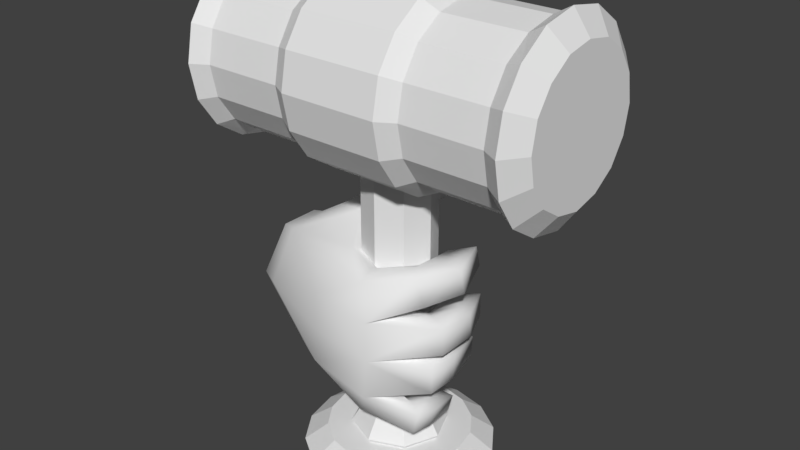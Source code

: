 # Source: Gavel_Model.blend  (saved by Blender 2.79.0; exported with 4.5.12 LTS)
import bpy
from mathutils import Matrix  # noqa: F401  (used for matrix-valued properties, if any)

bpy.ops.wm.read_factory_settings(use_empty=True)
scene = bpy.context.scene
scene.name = 'Scene'

# ---- collections
col_collection_1 = bpy.data.collections.new('Collection 1'); scene.collection.children.link(col_collection_1)

# ---- materials (node trees are filled in below, after node groups)
mat_al_handrf_m = bpy.data.materials.new('al_handRF_m')
mat_al_handrf_m.alpha_threshold = 0.0
mat_al_handrf_m.use_transparent_shadow = False
mat_al_handrf_m.specular_color = (0.5, 0.5, 0.5)
mat_al_handrf_m.roughness = 0.5

# ---- material node trees

# ---- world
world_world = bpy.data.worlds.new('World'); scene.world = world_world
world_world.color = (0.05088, 0.05088, 0.05088)
world_world.use_sun_shadow = False
world_world.sun_shadow_jitter_overblur = 0.0
world_world.cycles.sampling_method = 'MANUAL'

# ---- meshes
me_polygon12 = bpy.data.meshes.new('polygon12')
me_polygon12.from_pydata([(0.02247, -0.6026, -28.17), (0.01163, -0.5651, -27.72), (-0.3739, -0.1309, -28.16), (0.0987, -0.3646, -27.38), (-0.2421, -0.2716, -27.26), (0.08327, -0.5688, -27.22), (-0.3673, -0.3889, -27.19), (0.117, -0.7858, -27.27), (-1.499, -0.1752, -27.41), (-0.5569, -0.8038, -27.68), (-1.615, -0.4382, -28.07), (-0.5718, -0.8125, -28.12), (-0.5818, -0.8211, -28.55), (0.2683, -0.9045, -28.17), (0.213, -0.8845, -28.67), (0.6266, -0.4754, -27.2), (0.9031, -0.08279, -27.16), (0.6935, -0.4461, -27.54), (0.9381, -0.05234, -27.45), (0.5559, -0.322, -27.58), (0.7622, -0.06123, -27.5), (0.465, -0.1569, -27.54), (0.5303, 0.228, -27.4), (0.3824, -0.1365, -27.26), (0.5099, 0.2097, -27.18), (0.5076, -0.3449, -27.15), (0.7463, -0.0915, -27.13), (0.7733, -0.6161, -28.81), (0.7961, -0.3348, -28.87), (0.7055, -0.6184, -29.08), (0.7364, -0.354, -29.1), (0.5406, -0.5724, -29.12), (0.5598, -0.3574, -29.14), (0.3812, -0.491, -29.04), (0.4425, -0.02279, -29.1), (0.4344, -0.4927, -28.78), (0.486, -0.001056, -28.87), (0.6595, -0.3285, -28.78), (0.7319, 0.06802, -28.93), (0.9061, -0.3709, -27.76), (0.9233, 0.08696, -27.78), (0.9075, -0.366, -28.09), (0.9352, 0.09187, -28.06), (0.7494, -0.3758, -28.16), (0.8059, 0.05006, -28.12), (0.5903, -0.1924, -28.09), (0.4746, 0.3615, -28.04), (0.572, -0.1892, -27.76), (0.4574, 0.3662, -27.81), (0.786, 0.04741, -27.72), (0.7424, 0.5284, -27.78), (0.05122, -0.7551, -28.98), (-0.1473, -0.5525, -28.99), (-1.362, 0.06594, -28.91), (-1.194, 0.4205, -28.75), (-1.456, 0.5183, -28.7), (-1.408, 0.6099, -28.07), (-1.716, 0.5911, -28.08), (-1.47, 0.5006, -27.5), (-1.872, 0.3079, -27.57), (-1.582, 0.2748, -27.37), (-1.744, -0.06189, -27.48), (-1.345, 0.1741, -27.27), (-0.7331, 0.4097, -26.84), (-1.005, 0.4899, -27.25), (-0.8324, 0.684, -27.14), (-0.926, 0.5389, -27.59), (-0.6767, 0.6925, -27.28), (-0.7383, 0.4041, -27.7), (-0.475, 0.5752, -27.25), (-0.4897, 0.1601, -27.55), (-0.3408, 0.4017, -27.11), (-0.3372, 0.05105, -27.19), (-0.5054, 0.3509, -26.9), (-0.6099, 0.05144, -26.97), (-0.9282, 0.2308, -27.01), (-1.237, 0.4226, -27.4), (0.1151, -0.7524, -27.71), (0.2525, -0.8764, -27.7), (0.8589, -0.4931, -28.23), (0.8728, -0.0884, -28.24), (0.8514, -0.4864, -28.55), (0.8618, -0.1139, -28.55), (0.689, -0.3476, -28.61), (0.6666, -0.1458, -28.6), (0.495, -0.2488, -28.53), (0.4981, 0.272, -28.53), (0.5044, 0.282, -28.28), (0.007075, -0.3395, -28.86), (-0.05423, -0.4821, -28.6), (-1.165, 0.5044, -28.07), (-1.755, -0.09767, -28.7), (-1.611, 0.2012, -28.82), (-1.866, 0.3301, -28.6), (-2.006, 0.3728, -28.08), (-2.023, -0.01839, -28.08), (0.6766, -0.3463, -28.19), (0.0308, -0.7994, -28.64), (-1.503, -0.2234, -28.77), (-1.869, -0.3071, -28.07), (-0.1828, 0.6292, -26.9), (-0.07308, 0.9194, -26.97), (-0.2702, 0.7976, -27.09), (-0.44, 0.9392, -27.02), (-0.4991, 0.9634, -26.92), (-0.4444, 0.7491, -26.65), (-0.3426, 0.6934, -26.69), (-0.02066, 0.7782, -26.82), (0.6748, 0.06199, -29.15), (0.732, 0.4025, -28.54), (0.744, 0.4044, -28.29), (0.7562, 0.5175, -28.05), (0.7931, 0.4173, -27.35), (0.767, 0.3829, -27.11), (0.5026, -0.2568, -28.25), (0.6733, -0.1274, -28.2), (0.7141, -0.2982, -27.7), (0.09982, -0.7811, -28.17), (0.6352, -0.554, -28.73), (-0.1597, 0.9168, -26.58), (-0.1894, 1.116, -26.79), (0.5679, 0.07801, -29.03), (0.5878, 0.4019, -28.42), (0.527, 0.5074, -27.93), (0.5934, 0.3964, -27.25), (-0.01656, 0.96, -26.78), (1.993, -0.7904, -26.03), (-1.991, -0.7904, -26.03), (-1.991, 0.7923, -26.03), (1.993, -1.118, -25.24), (-1.991, 0.0009184, -24.12), (-1.991, 1.12, -25.24), (0.3036, -0.3018, -26.24), (0.3036, 0.3036, -26.24), (-0.3018, -0.3018, -26.24), (-0.3018, 0.3036, -26.24), (-0.3018, -0.3018, -29.29), (0.3036, -0.3018, -29.29), (0.3036, 0.3036, -29.29), (-0.3018, 0.3036, -29.29), (0.0009238, -0.4271, -26.24), (0.429, 0.0009184, -26.24), (-0.4271, 0.0009184, -26.24), (0.0009239, 0.429, -26.24), (-0.4271, 0.0009184, -29.29), (0.0009238, -0.4271, -29.29), (0.429, 0.0009184, -29.29), (0.0009239, 0.429, -29.29), (1.993, -1.033, -25.67), (1.993, 0.4292, -26.27), (1.993, -0.4274, -24.2), (-1.991, -0.4274, -24.2), (-1.991, -1.033, -25.67), (-1.991, 0.4292, -26.27), (-1.991, 1.035, -24.81), (1.993, -1.033, -24.81), (1.993, 1.035, -25.67), (-1.991, 0.4292, -24.2), (-1.991, -1.033, -24.81), (-1.991, -0.4274, -26.27), (-1.991, 1.035, -25.67), (2.186, -0.6002, -25.84), (2.186, 0.602, -25.84), (2.186, -0.6002, -24.64), (2.186, 0.602, -24.64), (2.186, -0.8492, -25.24), (2.186, 0.0009184, -26.09), (2.186, 0.0009184, -24.39), (2.186, 0.851, -25.24), (2.186, -0.7845, -25.56), (2.186, 0.3262, -26.02), (2.186, -0.3244, -24.45), (2.186, 0.7863, -24.91), (2.186, -0.7845, -24.91), (2.186, -0.3244, -26.02), (2.186, 0.3262, -24.45), (2.186, 0.7863, -25.56), (-1.991, 0.7923, -24.45), (-1.991, -0.7904, -24.45), (-1.991, 0.0009184, -26.36), (-1.991, -1.118, -25.24), (-2.184, 0.602, -25.84), (-2.184, -0.6002, -25.84), (-2.184, 0.602, -24.64), (-2.184, -0.6002, -24.64), (-2.184, 0.851, -25.24), (-2.184, 0.0009184, -26.09), (-2.184, 0.0009184, -24.39), (-2.184, -0.8492, -25.24), (-2.184, 0.7863, -25.56), (-2.184, -0.3244, -26.02), (-2.184, 0.3262, -24.45), (-2.184, -0.7845, -24.91), (-2.184, 0.7863, -24.91), (-2.184, 0.3262, -26.02), (-2.184, -0.3244, -24.45), (-2.184, -0.7845, -25.56), (0.5983, -0.7904, -24.45), (-0.5967, -0.7904, -26.03), (-0.5967, 0.7923, -26.03), (0.5983, 0.0009184, -24.12), (-0.5967, 0.0009184, -24.12), (-0.5967, 1.12, -25.24), (0.5983, 0.4292, -26.27), (0.5983, -0.4274, -24.2), (0.5983, 1.035, -24.81), (-0.5967, -0.4274, -24.2), (-0.5967, -1.033, -25.67), (-0.5967, 0.4292, -26.27), (-0.5967, 1.035, -24.81), (-0.5967, 0.4292, -24.2), (-0.5967, -1.033, -24.81), (-0.5967, -0.4274, -26.27), (-0.5967, 1.035, -25.67), (-0.5967, 0.7923, -24.45), (-0.5967, -0.7904, -24.45), (-0.5967, 0.0009184, -26.36), (-0.5967, -1.118, -25.24), (-0.8047, -0.7051, -25.94), (-0.8047, 0.7069, -25.94), (-0.8047, -0.7051, -24.53), (-0.8047, 0.7069, -24.53), (-1.788, -0.7051, -25.94), (-1.788, 0.7069, -25.94), (-0.8047, -0.9975, -25.24), (-0.8047, 0.0009184, -26.24), (-0.8047, 0.0009184, -24.24), (-0.8047, 0.9994, -25.24), (-1.788, 0.0009184, -24.24), (-1.788, 0.9994, -25.24), (-0.8047, -0.9215, -25.62), (-0.8047, 0.383, -26.16), (-0.8047, -0.3812, -24.32), (-0.8047, 0.9234, -24.86), (-1.788, -0.3812, -24.32), (-1.788, -0.9215, -25.62), (-1.788, 0.383, -26.16), (-1.788, 0.9234, -24.86), (-0.8047, -0.9215, -24.86), (-0.8047, -0.3812, -26.16), (-0.8047, 0.383, -24.32), (-0.8047, 0.9234, -25.62), (-1.788, 0.383, -24.32), (-1.788, -0.9215, -24.86), (-1.788, -0.3812, -26.16), (-1.788, 0.9234, -25.62), (-1.788, 0.7069, -24.53), (-1.788, -0.7051, -24.53), (-1.788, 0.0009184, -26.24), (-1.788, -0.9975, -25.24), (0.5983, -0.7904, -26.03), (0.5983, 0.7923, -26.03), (0.5983, 1.12, -25.24), (0.5983, -1.033, -25.67), (0.5983, 0.4292, -24.2), (0.5983, -1.033, -24.81), (0.5983, -0.4274, -26.27), (0.5983, 1.035, -25.67), (0.5983, 0.7923, -24.45), (0.5983, 0.0009184, -26.36), (0.5983, -1.118, -25.24), (1.993, 0.7923, -26.03), (1.993, 0.0009184, -24.12), (1.993, 1.12, -25.24), (1.993, 1.035, -24.81), (1.993, 0.4292, -24.2), (1.993, -0.4274, -26.27), (1.993, 0.7923, -24.45), (1.993, -0.7904, -24.45), (1.993, 0.0009184, -26.36), (1.785, -0.7051, -25.94), (1.785, 0.7069, -25.94), (1.785, -0.7051, -24.53), (1.785, 0.7069, -24.53), (0.8014, -0.7051, -25.94), (0.8014, 0.7069, -25.94), (1.785, -0.9975, -25.24), (1.785, 0.0009184, -26.24), (1.785, 0.0009184, -24.24), (1.785, 0.9994, -25.24), (0.8014, 0.0009184, -24.24), (0.8014, 0.9994, -25.24), (1.785, -0.9215, -25.62), (1.785, 0.383, -26.16), (1.785, -0.3812, -24.32), (1.785, 0.9234, -24.86), (0.8014, -0.3812, -24.32), (0.8014, -0.9215, -25.62), (0.8014, 0.383, -26.16), (0.8014, 0.9234, -24.86), (1.785, -0.9215, -24.86), (1.785, -0.3812, -26.16), (1.785, 0.383, -24.32), (1.785, 0.9234, -25.62), (0.8014, 0.383, -24.32), (0.8014, -0.9215, -24.86), (0.8014, -0.3812, -26.16), (0.8014, 0.9234, -25.62), (0.8014, 0.7069, -24.53), (0.8014, -0.7051, -24.53), (0.8014, 0.0009184, -26.24), (0.8014, -0.9975, -25.24), (0.5785, 0.0009184, -29.54), (0.0009238, -0.5767, -29.54), (0.0009239, 0.5785, -29.54), (0.3036, -0.3018, -29.79), (-0.3018, -0.3018, -29.79), (-0.3018, 0.3036, -29.79), (0.3036, 0.3036, -29.79), (0.429, 0.0009184, -29.79), (0.0009238, -0.4271, -29.79), (-0.4271, 0.0009184, -29.79), (0.0009239, 0.429, -29.79), (-0.4075, 0.4094, -29.54), (-0.5767, 0.0009184, -29.54), (0.4094, 0.4094, -29.54), (0.4094, -0.4075, -29.54), (-0.4075, -0.4075, -29.54)], [], [(2, 1, 0), (3, 1, 2), (4, 3, 2), (5, 3, 4), (6, 5, 4), (7, 5, 6), (8, 7, 6), (9, 7, 8), (10, 9, 8), (11, 9, 10), (12, 11, 10), (13, 11, 12), (14, 13, 12), (17, 16, 15), (18, 16, 17), (19, 18, 17), (20, 18, 19), (21, 20, 19), (22, 20, 21), (23, 22, 21), (24, 22, 23), (25, 24, 23), (26, 24, 25), (15, 26, 25), (16, 26, 15), (29, 28, 27), (30, 28, 29), (31, 30, 29), (32, 30, 31), (33, 32, 31), (34, 32, 33), (35, 34, 33), (36, 34, 35), (37, 36, 35), (38, 36, 37), (28, 38, 37), (41, 40, 39), (42, 40, 41), (43, 42, 41), (44, 42, 43), (45, 44, 43), (46, 44, 45), (47, 46, 45), (48, 46, 47), (49, 48, 47), (50, 48, 49), (40, 50, 49), (53, 52, 51), (54, 52, 53), (55, 54, 53), (56, 54, 55), (57, 56, 55), (58, 56, 57), (59, 58, 57), (60, 58, 59), (61, 60, 59), (62, 60, 61), (8, 62, 61), (65, 64, 63), (66, 64, 65), (67, 66, 65), (68, 66, 67), (69, 68, 67), (70, 68, 69), (71, 70, 69), (72, 70, 71), (73, 72, 71), (74, 72, 73), (63, 74, 73), (75, 74, 63), (64, 75, 63), (62, 75, 64), (76, 62, 64), (23, 5, 25), (3, 5, 23), (21, 3, 23), (1, 3, 21), (19, 1, 21), (77, 1, 19), (78, 77, 19), (81, 80, 79), (82, 80, 81), (83, 82, 81), (84, 82, 83), (85, 84, 83), (86, 84, 85), (87, 86, 85), (51, 29, 14), (31, 29, 51), (52, 31, 51), (33, 31, 52), (88, 33, 52), (35, 33, 88), (89, 35, 88), (66, 76, 64), (90, 76, 66), (68, 90, 66), (2, 90, 68), (70, 2, 68), (4, 2, 70), (72, 4, 70), (92, 53, 91), (55, 53, 92), (93, 55, 92), (57, 55, 93), (94, 57, 93), (59, 57, 94), (95, 59, 94), (13, 79, 96), (81, 79, 13), (14, 81, 13), (83, 81, 14), (97, 83, 14), (89, 83, 97), (98, 53, 51), (91, 53, 98), (99, 91, 98), (95, 91, 99), (61, 95, 99), (59, 95, 61), (12, 51, 14), (98, 51, 12), (10, 98, 12), (99, 98, 10), (8, 99, 10), (61, 99, 8), (102, 101, 100), (103, 101, 102), (67, 103, 102), (104, 103, 67), (65, 104, 67), (63, 104, 65), (73, 105, 63), (106, 105, 73), (100, 106, 73), (107, 106, 100), (101, 107, 100), (54, 88, 52), (90, 88, 54), (56, 90, 54), (76, 90, 56), (108, 32, 34), (30, 32, 108), (38, 30, 108), (28, 30, 38), (109, 84, 86), (82, 84, 109), (110, 82, 109), (80, 82, 110), (71, 100, 73), (102, 100, 71), (69, 102, 71), (67, 102, 69), (111, 44, 46), (42, 44, 111), (50, 42, 111), (40, 42, 50), (112, 20, 22), (18, 20, 112), (113, 18, 112), (16, 18, 113), (8, 75, 62), (74, 75, 8), (6, 74, 8), (4, 74, 6), (114, 87, 85), (115, 87, 114), (96, 115, 114), (79, 115, 96), (47, 1, 116), (0, 1, 47), (45, 0, 47), (43, 0, 45), (96, 117, 13), (0, 117, 96), (114, 0, 96), (85, 0, 114), (43, 117, 0), (13, 117, 43), (41, 13, 43), (39, 13, 41), (7, 25, 5), (15, 25, 7), (78, 15, 7), (14, 118, 97), (27, 118, 14), (29, 27, 14), (120, 104, 119), (103, 104, 120), (101, 103, 120), (76, 60, 62), (58, 60, 76), (56, 58, 76), (49, 39, 40), (116, 39, 49), (47, 116, 49), (121, 38, 108), (36, 38, 121), (34, 36, 121), (2, 88, 90), (89, 88, 2), (0, 89, 2), (93, 95, 94), (91, 95, 93), (92, 91, 93), (122, 110, 109), (87, 110, 122), (86, 87, 122), (123, 50, 111), (48, 50, 123), (46, 48, 123), (124, 113, 112), (24, 113, 124), (22, 24, 124), (125, 119, 107), (120, 119, 125), (101, 120, 125), (118, 37, 35), (27, 37, 118), (116, 77, 78), (1, 77, 116), (89, 85, 83), (0, 85, 89), (80, 115, 79), (110, 115, 80), (118, 89, 97), (35, 89, 118), (17, 78, 19), (15, 78, 17), (39, 78, 13), (116, 78, 39), (105, 104, 63), (119, 104, 105), (106, 119, 105), (107, 119, 106), (13, 9, 11), (78, 9, 13), (26, 113, 24), (16, 113, 26), (27, 28, 37), (72, 74, 4), (110, 87, 115), (78, 7, 9), (121, 108, 34), (122, 109, 86), (123, 111, 46), (124, 112, 22), (125, 107, 101), (266, 174, 126), (161, 126, 174), (126, 161, 169), (126, 169, 148), (157, 177, 183), (191, 157, 183), (187, 157, 191), (142, 139, 144), (139, 142, 135), (147, 135, 143), (136, 144, 314), (135, 147, 139), (139, 147, 304), (141, 132, 146), (146, 137, 302), (147, 143, 138), (133, 138, 143), (147, 138, 304), (144, 139, 314), (145, 136, 303), (146, 133, 141), (146, 138, 133), (132, 137, 146), (142, 144, 136), (136, 134, 142), (140, 134, 136), (140, 136, 145), (137, 132, 145), (140, 145, 132), (169, 129, 148), (129, 169, 165), (241, 219, 223), (223, 245, 241), (236, 223, 219), (229, 241, 245), (241, 229, 227), (233, 227, 229), (157, 187, 130), (154, 183, 177), (193, 183, 154), (185, 193, 154), (185, 154, 131), (131, 189, 185), (189, 131, 160), (128, 189, 160), (128, 181, 189), (181, 128, 194), (153, 194, 128), (165, 155, 129), (165, 173, 155), (173, 163, 155), (155, 163, 268), (150, 167, 262), (167, 150, 171), (171, 150, 163), (150, 268, 163), (229, 237, 233), (246, 233, 237), (233, 246, 221), (240, 221, 246), (246, 242, 240), (228, 240, 242), (226, 240, 228), (231, 236, 219), (248, 236, 231), (225, 248, 231), (239, 248, 225), (248, 239, 244), (222, 244, 239), (239, 218, 222), (230, 222, 218), (222, 230, 235), (249, 235, 230), (230, 224, 249), (238, 249, 224), (249, 238, 243), (234, 232, 228), (228, 232, 226), (247, 232, 234), (220, 232, 247), (238, 220, 247), (243, 238, 247), (172, 164, 168), (175, 167, 164), (166, 161, 174), (161, 165, 169), (165, 163, 173), (163, 167, 171), (176, 168, 162), (170, 162, 166), (161, 166, 162), (162, 168, 164), (167, 163, 164), (165, 161, 163), (161, 162, 163), (164, 163, 162), (269, 174, 266), (174, 269, 166), (166, 269, 170), (269, 149, 170), (149, 261, 170), (170, 261, 162), (162, 261, 176), (261, 156, 176), (156, 263, 176), (176, 263, 168), (168, 263, 172), (263, 264, 172), (172, 264, 164), (264, 267, 164), (267, 265, 164), (164, 265, 175), (175, 265, 167), (265, 262, 167), (192, 184, 188), (195, 187, 184), (186, 181, 194), (181, 185, 189), (185, 183, 193), (183, 187, 191), (196, 188, 182), (190, 182, 186), (181, 186, 182), (182, 188, 184), (187, 183, 184), (185, 181, 183), (181, 182, 183), (184, 183, 182), (179, 194, 153), (194, 179, 186), (186, 179, 190), (179, 159, 190), (159, 127, 190), (190, 127, 182), (182, 127, 196), (127, 152, 196), (152, 180, 196), (196, 180, 188), (188, 180, 192), (180, 158, 192), (192, 158, 184), (158, 178, 184), (178, 151, 184), (184, 151, 195), (195, 151, 187), (151, 130, 187), (211, 255, 215), (255, 197, 215), (197, 204, 215), (215, 204, 206), (201, 204, 200), (206, 204, 201), (217, 255, 211), (255, 217, 260), (253, 260, 217), (217, 207, 253), (198, 253, 207), (253, 198, 250), (256, 250, 198), (198, 212, 256), (216, 256, 212), (256, 216, 259), (259, 216, 203), (216, 208, 203), (203, 208, 251), (200, 254, 201), (201, 254, 210), (214, 210, 254), (254, 258, 214), (205, 214, 258), (214, 205, 209), (202, 209, 205), (205, 252, 202), (257, 202, 252), (202, 257, 213), (208, 199, 251), (199, 213, 257), (257, 251, 199), (226, 232, 201), (201, 232, 206), (226, 201, 240), (201, 210, 240), (214, 240, 210), (240, 214, 221), (233, 221, 214), (214, 209, 233), (202, 233, 209), (233, 202, 227), (241, 227, 202), (202, 213, 241), (199, 241, 213), (241, 199, 219), (231, 219, 199), (199, 208, 231), (216, 231, 208), (231, 216, 225), (225, 216, 239), (216, 212, 239), (212, 198, 239), (239, 198, 218), (218, 198, 230), (198, 207, 230), (207, 217, 230), (230, 217, 224), (224, 217, 238), (217, 211, 238), (211, 215, 238), (238, 215, 220), (220, 215, 232), (215, 206, 232), (234, 228, 130), (130, 151, 234), (228, 242, 130), (130, 242, 157), (177, 157, 242), (242, 246, 177), (237, 177, 246), (177, 237, 154), (131, 154, 237), (237, 229, 131), (245, 131, 229), (131, 245, 160), (128, 160, 245), (245, 223, 128), (236, 128, 223), (128, 236, 153), (179, 153, 236), (236, 248, 179), (248, 244, 179), (179, 244, 159), (159, 244, 127), (244, 222, 127), (222, 235, 127), (127, 235, 152), (152, 235, 180), (235, 249, 180), (249, 243, 180), (180, 243, 158), (158, 243, 178), (243, 247, 178), (247, 234, 178), (178, 234, 151), (293, 271, 275), (275, 297, 293), (288, 275, 271), (281, 293, 297), (293, 281, 279), (285, 279, 281), (281, 289, 285), (298, 285, 289), (285, 298, 273), (292, 273, 298), (298, 294, 292), (280, 292, 294), (278, 292, 280), (283, 288, 271), (300, 288, 283), (277, 300, 283), (291, 300, 277), (300, 291, 296), (274, 296, 291), (291, 270, 274), (282, 274, 270), (274, 282, 287), (301, 287, 282), (282, 276, 301), (290, 301, 276), (301, 290, 295), (286, 284, 280), (280, 284, 278), (299, 284, 286), (272, 284, 299), (290, 272, 299), (295, 290, 299), (278, 284, 262), (262, 284, 150), (278, 262, 292), (262, 265, 292), (267, 292, 265), (292, 267, 273), (285, 273, 267), (267, 264, 285), (263, 285, 264), (285, 263, 279), (293, 279, 263), (263, 156, 293), (261, 293, 156), (293, 261, 271), (283, 271, 261), (261, 149, 283), (269, 283, 149), (283, 269, 277), (277, 269, 291), (269, 266, 291), (266, 126, 291), (291, 126, 270), (270, 126, 282), (126, 148, 282), (148, 129, 282), (282, 129, 276), (276, 129, 290), (129, 155, 290), (155, 268, 290), (290, 268, 272), (272, 268, 284), (268, 150, 284), (286, 280, 200), (200, 204, 286), (280, 294, 200), (200, 294, 254), (258, 254, 294), (294, 298, 258), (289, 258, 298), (258, 289, 205), (252, 205, 289), (289, 281, 252), (297, 252, 281), (252, 297, 257), (251, 257, 297), (297, 275, 251), (288, 251, 275), (251, 288, 203), (259, 203, 288), (288, 300, 259), (300, 296, 259), (259, 296, 256), (256, 296, 250), (296, 274, 250), (274, 287, 250), (250, 287, 253), (253, 287, 260), (287, 301, 260), (301, 295, 260), (260, 295, 255), (255, 295, 197), (295, 299, 197), (299, 286, 197), (197, 286, 204), (306, 308, 305), (306, 307, 308), (306, 311, 307), (310, 306, 305), (309, 305, 308), (308, 307, 312), (138, 146, 302), (137, 145, 303), (304, 313, 139), (305, 309, 302), (304, 138, 315), (302, 315, 138), (302, 137, 316), (314, 139, 313), (303, 316, 137), (303, 136, 317), (314, 317, 136), (308, 312, 304), (311, 306, 314), (312, 307, 304), (309, 308, 302), (310, 305, 303), (307, 311, 314), (306, 310, 303), (304, 315, 308), (304, 307, 313), (314, 313, 307), (314, 306, 317), (302, 308, 315), (303, 317, 306), (303, 305, 316), (302, 316, 305)])
me_polygon12.polygons.foreach_set('use_smooth', [1, 1, 1, 1, 1, 1, 1, 1, 1, 1, 1, 1, 1, 1, 1, 1, 1, 1, 1, 1, 1, 1, 1, 1, 1, 1, 1, 1, 1, 1, 1, 1, 1, 1, 1, 1, 1, 1, 1, 1, 1, 1, 1, 1, 1, 1, 1, 1, 1, 1, 1, 1, 1, 1, 1, 1, 1, 1, 1, 1, 1, 1, 1, 1, 1, 1, 1, 1, 1, 1, 1, 1, 1, 1, 1, 1, 1, 1, 1, 1, 1, 1, 1, 1, 1, 1, 1, 1, 1, 1, 1, 1, 1, 1, 1, 1, 1, 1, 1, 1, 1, 1, 1, 1, 1, 1, 1, 1, 1, 1, 1, 1, 1, 1, 1, 1, 1, 1, 1, 1, 1, 1, 1, 1, 1, 1, 1, 1, 1, 1, 1, 1, 1, 1, 1, 1, 1, 1, 1, 1, 1, 1, 1, 1, 1, 1, 1, 1, 1, 1, 1, 1, 1, 1, 1, 1, 1, 1, 1, 1, 1, 1, 1, 1, 1, 1, 1, 1, 1, 1, 1, 1, 1, 1, 1, 1, 1, 1, 1, 1, 1, 1, 1, 1, 1, 1, 1, 1, 1, 1, 1, 1, 1, 1, 1, 1, 1, 1, 1, 1, 1, 1, 1, 1, 1, 1, 1, 1, 1, 1, 1, 1, 1, 1, 1, 1, 1, 1, 1, 1, 1, 1, 1, 1, 1, 1, 1, 1, 1, 1, 1, 1, 1, 1, 1, 1, 1, 1, 1, 1, 1, 1, 1, 1, 1, 1, 1, 1, 0, 0, 0, 0, 0, 0, 0, 0, 0, 0, 0, 0, 0, 0, 0, 0, 0, 0, 0, 0, 0, 0, 0, 0, 0, 0, 0, 0, 0, 0, 0, 0, 0, 0, 0, 0, 0, 0, 0, 0, 0, 0, 0, 0, 0, 0, 0, 0, 0, 0, 0, 0, 0, 0, 0, 0, 0, 0, 0, 0, 0, 0, 0, 0, 0, 0, 0, 0, 0, 0, 0, 0, 0, 0, 0, 0, 0, 0, 0, 0, 0, 0, 0, 0, 0, 0, 0, 0, 0, 0, 0, 0, 0, 0, 0, 0, 0, 0, 0, 0, 0, 0, 0, 0, 0, 0, 0, 0, 0, 0, 0, 0, 0, 0, 0, 0, 0, 0, 0, 0, 0, 0, 0, 0, 0, 0, 0, 0, 0, 0, 0, 0, 0, 0, 0, 0, 0, 0, 0, 0, 0, 0, 0, 0, 0, 0, 0, 0, 0, 0, 0, 0, 0, 0, 0, 0, 0, 0, 0, 0, 0, 0, 0, 0, 0, 0, 0, 0, 0, 0, 0, 0, 0, 0, 0, 0, 0, 0, 0, 0, 0, 0, 0, 0, 0, 0, 0, 0, 0, 0, 0, 0, 0, 0, 0, 0, 0, 0, 0, 0, 0, 0, 0, 0, 0, 0, 0, 0, 0, 0, 0, 0, 0, 0, 0, 0, 0, 0, 0, 0, 0, 0, 0, 0, 0, 0, 0, 0, 0, 0, 0, 0, 0, 0, 0, 0, 0, 0, 0, 0, 0, 0, 0, 0, 0, 0, 0, 0, 0, 0, 0, 0, 0, 0, 0, 0, 0, 0, 0, 0, 0, 0, 0, 0, 0, 0, 0, 0, 0, 0, 0, 0, 0, 0, 0, 0, 0, 0, 0, 0, 0, 0, 0, 0, 0, 0, 0, 0, 0, 0, 0, 0, 0, 0, 0, 0, 0, 0, 0, 0, 0, 0, 0, 0, 0, 0, 0, 0, 0, 0, 0, 0, 0, 0, 0, 0, 0, 0, 0, 0, 0, 0, 0, 0, 0, 0, 0, 0, 0, 0, 0, 0, 0, 0, 0, 0, 0, 0, 0, 0, 0, 0, 0, 0, 0, 0, 0, 0, 0, 0, 0, 0, 0, 0, 0, 0, 0, 0, 0, 0, 0, 0, 0, 0, 0, 0, 0, 0, 0, 0])
_uv = me_polygon12.uv_layers.new(name='UVMap')
_uv.uv.foreach_set('vector', [0.5, 0.6875, 0.625, 0.7422, 0.5, 0.7422, 0.75, 0.7422, 0.625, 0.7422, 0.5, 0.6875, 0.75, 0.6875, 0.75, 0.7422, 0.5, 0.6875, 0.9844, 0.7422, 0.75, 0.7422, 0.75, 0.6875, 0.9844, 0.6875, 0.9844, 0.7422, 0.75, 0.6875, 0.75, 0.7422, 0.9844, 0.7422, 0.9844, 0.6875, 0.75, 0.5625, 0.75, 0.7422, 0.9844, 0.6875, 0.625, 0.6875, 0.75, 0.7422, 0.75, 0.5625, 0.5, 0.5625, 0.625, 0.6875, 0.75, 0.5625, 0.5, 0.6875, 0.625, 0.6875, 0.5, 0.5625, 0.3594, 0.6875, 0.5, 0.6875, 0.5, 0.5625, 0.5, 0.7422, 0.5, 0.6875, 0.3594, 0.6875, 0.3594, 0.7422, 0.5, 0.7422, 0.3594, 0.6875, 0.75, 0.2609, 1.0, 0.3438, 1.0, 0.2609, 0.75, 0.3438, 1.0, 0.3438, 0.75, 0.2609, 0.625, 0.2609, 0.75, 0.3438, 0.75, 0.2609, 0.625, 0.3438, 0.75, 0.3438, 0.625, 0.2609, 0.5, 0.2609, 0.625, 0.3438, 0.625, 0.2609, 0.5, 0.4219, 0.625, 0.3438, 0.5, 0.2609, 0.25, 0.2609, 0.5, 0.4219, 0.5, 0.2609, 0.25, 0.4219, 0.5, 0.4219, 0.25, 0.2609, 0.125, 0.2609, 0.25, 0.4219, 0.25, 0.2609, 0.125, 0.3438, 0.25, 0.4219, 0.125, 0.2609, 0.0, 0.2609, 0.125, 0.3438, 0.125, 0.2609, 0.0, 0.3438, 0.125, 0.3438, 0.0, 0.2609, 0.75, 0.2609, 1.0, 0.3438, 1.0, 0.2609, 0.75, 0.3438, 1.0, 0.3438, 0.75, 0.2609, 0.625, 0.2609, 0.75, 0.3438, 0.75, 0.2609, 0.625, 0.3438, 0.75, 0.3438, 0.625, 0.2609, 0.5, 0.2609, 0.625, 0.3438, 0.625, 0.2609, 0.5, 0.4219, 0.625, 0.3438, 0.5, 0.2609, 0.25, 0.2609, 0.5, 0.4219, 0.5, 0.2609, 0.25, 0.4219, 0.5, 0.4219, 0.25, 0.2609, 0.125, 0.3438, 0.25, 0.4219, 0.25, 0.2609, 0.0, 0.4219, 0.25, 0.4219, 0.125, 0.3438, 0.0, 0.3438, 0.0, 0.4219, 0.125, 0.3438, 0.75, 0.2609, 1.0, 0.3438, 1.0, 0.2609, 0.75, 0.3438, 1.0, 0.3438, 0.75, 0.2609, 0.625, 0.2609, 0.75, 0.3438, 0.75, 0.2609, 0.625, 0.3438, 0.75, 0.3438, 0.625, 0.2609, 0.5, 0.2609, 0.625, 0.3438, 0.625, 0.2609, 0.5, 0.4219, 0.625, 0.3438, 0.5, 0.2609, 0.25, 0.2609, 0.5, 0.4219, 0.5, 0.2609, 0.25, 0.4219, 0.5, 0.4219, 0.25, 0.2609, 0.125, 0.3438, 0.25, 0.4219, 0.25, 0.2609, 0.0, 0.4219, 0.25, 0.4219, 0.125, 0.3438, 0.0, 0.3438, 0.0, 0.4219, 0.125, 0.3438, 0.01562, 0.5625, 0.01562, 0.7422, 0.2344, 0.7422, 0.2344, 0.5625, 0.01562, 0.7422, 0.01562, 0.5625, 0.2344, 0.5312, 0.2344, 0.5625, 0.01562, 0.5625, 0.5, 0.5312, 0.2344, 0.5625, 0.2344, 0.5312, 0.5, 0.5156, 0.5, 0.5312, 0.2344, 0.5312, 0.75, 0.5312, 0.5, 0.5312, 0.5, 0.5156, 0.75, 0.5156, 0.75, 0.5312, 0.5, 0.5156, 0.9844, 0.5312, 0.75, 0.5312, 0.75, 0.5156, 0.75, 0.5312, 0.9844, 0.5312, 0.75, 0.5156, 0.9844, 0.5625, 0.9844, 0.5312, 0.75, 0.5312, 0.75, 0.5625, 0.9844, 0.5625, 0.75, 0.5312, 0.5356, 0.1562, 0.5757, 0.1094, 0.5, 0.1562, 0.7034, 0.1094, 0.5757, 0.1094, 0.5356, 0.1562, 0.6158, 0.1562, 0.7034, 0.1094, 0.5356, 0.1562, 0.8436, 0.1124, 0.7034, 0.1094, 0.6158, 0.1562, 0.7034, 0.1875, 0.8436, 0.1124, 0.6158, 0.1562, 0.8572, 0.1608, 0.8436, 0.1124, 0.7034, 0.1875, 0.7034, 0.2383, 0.8572, 0.1608, 0.7034, 0.1875, 0.8494, 0.2383, 0.8572, 0.1608, 0.7034, 0.2383, 0.4, 0.1875, 0.2, 0.2383, 0.4, 0.2383, 0.3, 0.1495, 0.2, 0.2383, 0.4, 0.1875, 0.5, 0.1562, 0.3, 0.1495, 0.4, 0.1875, 0.45, 0.1094, 0.3, 0.1495, 0.5, 0.1562, 0.5757, 0.1094, 0.45, 0.1094, 0.5, 0.1562, 0.2, 0.01495, 0.45, 0.1094, 0.5757, 0.1094, 0.7263, 0.01495, 0.2, 0.01495, 0.5757, 0.1094, 0.875, 0.9922, 0.9757, 0.8828, 0.9757, 0.9922, 0.875, 0.8828, 0.9757, 0.8828, 0.875, 0.9922, 0.625, 0.9922, 0.875, 0.8828, 0.875, 0.9922, 0.625, 0.8828, 0.875, 0.8828, 0.625, 0.9922, 0.5156, 0.9922, 0.625, 0.8828, 0.625, 0.9922, 0.5156, 0.8828, 0.625, 0.8828, 0.5156, 0.9922, 0.625, 0.8828, 0.5156, 0.8828, 0.5156, 0.9922, 0.75, 0.2609, 1.0, 0.3438, 1.0, 0.2609, 0.75, 0.3438, 1.0, 0.3438, 0.75, 0.2609, 0.625, 0.2609, 0.75, 0.3438, 0.75, 0.2609, 0.625, 0.3438, 0.75, 0.3438, 0.625, 0.2609, 0.5, 0.2609, 0.625, 0.3438, 0.625, 0.2609, 0.5, 0.4219, 0.625, 0.3438, 0.5, 0.2609, 0.25, 0.4219, 0.5, 0.4219, 0.5, 0.2609, 0.6562, 0.9062, 0.6562, 0.9922, 0.8438, 0.9062, 0.5156, 0.9922, 0.6562, 0.9922, 0.6562, 0.9062, 0.5156, 0.9062, 0.5156, 0.9922, 0.6562, 0.9062, 0.6562, 0.9922, 0.5156, 0.9922, 0.5156, 0.9062, 0.6562, 0.9062, 0.6562, 0.9922, 0.5156, 0.9062, 0.8438, 0.9922, 0.6562, 0.9922, 0.6562, 0.9062, 0.8438, 0.9062, 0.8438, 0.9922, 0.6562, 0.9062, 0.7034, 0.1094, 0.7263, 0.01495, 0.5757, 0.1094, 0.9844, 0.01495, 0.7263, 0.01495, 0.7034, 0.1094, 0.8436, 0.1124, 0.9844, 0.01495, 0.7034, 0.1094, 0.9844, 0.1742, 0.9844, 0.01495, 0.8436, 0.1124, 0.8572, 0.1608, 0.9844, 0.1742, 0.8436, 0.1124, 0.9844, 0.2383, 0.9844, 0.1742, 0.8572, 0.1608, 0.8494, 0.2383, 0.9844, 0.2383, 0.8572, 0.1608, 0.01562, 0.5312, 0.01562, 0.5625, 0.2344, 0.5312, 0.2344, 0.5312, 0.01562, 0.5625, 0.01562, 0.5312, 0.2344, 0.5156, 0.2344, 0.5312, 0.01562, 0.5312, 0.5, 0.5156, 0.2344, 0.5312, 0.2344, 0.5156, 0.5, 0.5078, 0.5, 0.5156, 0.2344, 0.5156, 0.75, 0.5156, 0.5, 0.5156, 0.5, 0.5078, 0.5, 0.5156, 0.75, 0.5156, 0.5, 0.5078, 0.875, 0.8906, 0.875, 0.9922, 0.9757, 0.9922, 0.625, 0.9922, 0.875, 0.9922, 0.875, 0.8906, 0.625, 0.8906, 0.625, 0.9922, 0.875, 0.8906, 0.5156, 0.9922, 0.625, 0.9922, 0.625, 0.8906, 0.5156, 0.8906, 0.5156, 0.9922, 0.625, 0.8906, 0.625, 0.8906, 0.5156, 0.9922, 0.5156, 0.8906, 0.2344, 0.5625, 0.01562, 0.5625, 0.2344, 0.7422, 0.2344, 0.5312, 0.01562, 0.5625, 0.2344, 0.5625, 0.5, 0.5312, 0.2344, 0.5312, 0.2344, 0.5625, 0.5, 0.5156, 0.2344, 0.5312, 0.5, 0.5312, 0.75, 0.5312, 0.5, 0.5156, 0.5, 0.5312, 0.75, 0.5156, 0.5, 0.5156, 0.75, 0.5312, 0.3594, 0.6875, 0.2344, 0.7422, 0.3594, 0.7422, 0.2344, 0.5625, 0.2344, 0.7422, 0.3594, 0.6875, 0.5, 0.5625, 0.2344, 0.5625, 0.3594, 0.6875, 0.5, 0.5312, 0.2344, 0.5625, 0.5, 0.5625, 0.75, 0.5625, 0.5, 0.5312, 0.5, 0.5625, 0.75, 0.5312, 0.5, 0.5312, 0.75, 0.5625, 0.25, 0.3438, 0.25, 0.4219, 0.375, 0.3438, 0.125, 0.3438, 0.25, 0.4219, 0.25, 0.3438, 0.125, 0.2609, 0.125, 0.3438, 0.25, 0.3438, 0.0, 0.3438, 0.125, 0.3438, 0.125, 0.2609, 0.0, 0.2609, 0.0, 0.3438, 0.125, 0.2609, -0.25, 0.2609, 0.0, 0.3438, 0.0, 0.2609, 0.5, 0.2609, 0.75, 0.3438, 0.75, 0.2609, 0.5, 0.3438, 0.75, 0.3438, 0.5, 0.2609, 0.375, 0.3438, 0.5, 0.3438, 0.5, 0.2609, 0.3751, 0.4219, 0.5, 0.3438, 0.375, 0.3438, 0.25, 0.4219, 0.3751, 0.4219, 0.375, 0.3438, 0.2344, 0.5625, 0.2344, 0.7422, 0.01562, 0.7422, 0.5, 0.5625, 0.2344, 0.7422, 0.2344, 0.5625, 0.5, 0.5312, 0.5, 0.5625, 0.2344, 0.5625, 0.75, 0.5625, 0.5, 0.5625, 0.5, 0.5312, 0.75, 0.4219, 0.625, 0.3438, 0.5, 0.4219, 0.75, 0.3438, 0.625, 0.3438, 0.75, 0.4219, 1.0, 0.4219, 0.75, 0.3438, 0.75, 0.4219, 1.0, 0.3438, 0.75, 0.3438, 1.0, 0.4219, 0.75, 0.4219, 0.625, 0.3438, 0.5, 0.4219, 0.75, 0.3438, 0.625, 0.3438, 0.75, 0.4219, 1.0, 0.4219, 0.75, 0.3438, 0.75, 0.4219, 1.0, 0.3438, 0.75, 0.3438, 1.0, 0.4219, 0.375, 0.2609, 0.375, 0.3438, 0.5, 0.2609, 0.25, 0.3438, 0.375, 0.3438, 0.375, 0.2609, 0.25, 0.2609, 0.25, 0.3438, 0.375, 0.2609, 0.125, 0.2609, 0.25, 0.3438, 0.25, 0.2609, 0.75, 0.4219, 0.625, 0.3438, 0.5, 0.4219, 0.75, 0.3438, 0.625, 0.3438, 0.75, 0.4219, 1.0, 0.4219, 0.75, 0.3438, 0.75, 0.4219, 1.0, 0.3438, 0.75, 0.3438, 1.0, 0.4219, 0.75, 0.4219, 0.625, 0.3438, 0.5, 0.4219, 0.75, 0.3438, 0.625, 0.3438, 0.75, 0.4219, 1.0, 0.4219, 0.75, 0.3438, 0.75, 0.4219, 1.0, 0.3438, 0.75, 0.3438, 1.0, 0.4219, 0.01562, 0.01495, 0.45, 0.1094, 0.2, 0.01495, 0.3, 0.1495, 0.45, 0.1094, 0.01562, 0.01495, 0.01562, 0.1875, 0.3, 0.1495, 0.01562, 0.01495, 0.01562, 0.2383, 0.3, 0.1495, 0.01562, 0.1875, 0.25, 0.2609, 0.25, 0.4219, 0.5, 0.2609, 0.125, 0.3438, 0.25, 0.4219, 0.25, 0.2609, 0.125, 0.2609, 0.125, 0.3438, 0.25, 0.2609, 0.0, 0.2609, 0.125, 0.3438, 0.125, 0.2609, 0.875, 0.9922, 0.875, 0.8828, 0.9757, 0.9922, 0.625, 0.8828, 0.875, 0.8828, 0.875, 0.9922, 0.625, 0.9922, 0.625, 0.8828, 0.875, 0.9922, 0.5156, 0.9922, 0.625, 0.8828, 0.625, 0.9922, 0.9757, 0.9922, 0.9757, 0.8906, 0.875, 0.8906, 0.875, 0.8906, 0.9757, 0.8906, 0.9757, 0.9922, 0.875, 0.9922, 0.875, 0.8906, 0.9757, 0.9922, 0.625, 0.9922, 0.875, 0.8906, 0.875, 0.9922, 0.5156, 0.9922, 0.5156, 0.8828, 0.625, 0.8828, 0.625, 0.8828, 0.5156, 0.8828, 0.5156, 0.9922, 0.625, 0.9922, 0.625, 0.8828, 0.5156, 0.9922, 0.875, 0.9922, 0.625, 0.8828, 0.625, 0.9922, 0.875, 0.8828, 0.9757, 0.9922, 0.9757, 0.8828, 0.875, 0.9922, 0.9757, 0.9922, 0.875, 0.8828, 0.625, 0.8828, 0.875, 0.9922, 0.875, 0.8828, 0.8438, 0.9062, 0.9757, 0.9922, 0.9757, 0.9062, 0.8438, 0.9922, 0.9757, 0.9922, 0.8438, 0.9062, 0.6562, 0.9922, 0.8438, 0.9922, 0.8438, 0.9062, 6.104e-05, 0.4219, 0.0, 0.3438, -0.25, 0.4219, 0.125, 0.3438, 0.0, 0.3438, 6.104e-05, 0.4219, 0.25, 0.4219, 0.125, 0.3438, 6.104e-05, 0.4219, 0.75, 0.5625, 0.9844, 0.5312, 0.9844, 0.5625, 0.75, 0.5312, 0.9844, 0.5312, 0.75, 0.5625, 0.5, 0.5312, 0.75, 0.5312, 0.75, 0.5625, 0.125, 0.3438, 0.0, 0.2609, 0.0, 0.3438, 0.125, 0.2609, 0.0, 0.2609, 0.125, 0.3438, 0.25, 0.2609, 0.125, 0.2609, 0.125, 0.3438, 0.875, 0.4531, 1.0, 0.4219, 0.75, 0.4219, 1.0, 0.4844, 1.0, 0.4219, 0.875, 0.4531, 0.75, 0.4844, 1.0, 0.4844, 0.875, 0.4531, 0.5, 0.6875, 0.2344, 0.7422, 0.5, 0.5625, 0.3594, 0.7422, 0.2344, 0.7422, 0.5, 0.6875, 0.5, 0.7422, 0.3594, 0.7422, 0.5, 0.6875, 0.2344, 0.5156, 0.5, 0.5156, 0.5, 0.5078, 0.2344, 0.5312, 0.5, 0.5156, 0.2344, 0.5156, 0.01562, 0.5312, 0.2344, 0.5312, 0.2344, 0.5156, 0.875, 0.4531, 1.0, 0.4219, 0.75, 0.4219, 1.0, 0.4844, 1.0, 0.4219, 0.875, 0.4531, 0.75, 0.4844, 1.0, 0.4844, 0.875, 0.4531, 0.875, 0.4531, 1.0, 0.4219, 0.75, 0.4219, 1.0, 0.4844, 1.0, 0.4219, 0.875, 0.4531, 0.75, 0.4844, 1.0, 0.4844, 0.875, 0.4531, 0.875, 0.4531, 1.0, 0.4219, 0.75, 0.4219, 1.0, 0.4844, 1.0, 0.4219, 0.875, 0.4531, 0.75, 0.4844, 1.0, 0.4844, 0.875, 0.4531, 0.5001, 0.4531, 0.75, 0.4219, 0.3751, 0.4219, 0.75, 0.4844, 0.75, 0.4219, 0.5001, 0.4531, 0.3751, 0.4844, 0.75, 0.4844, 0.5001, 0.4531, 0.1875, 0.2609, 0.125, 0.3438, 0.25, 0.2609, 0.0625, 0.2609, 0.125, 0.3438, 0.1875, 0.2609, 0.9757, 0.9922, 0.9757, 0.8828, 0.875, 0.8828, 0.875, 0.8828, 0.9757, 0.8828, 0.9757, 0.9922, 0.625, 0.8906, 0.625, 0.9922, 0.5156, 0.9922, 0.875, 0.8906, 0.625, 0.9922, 0.625, 0.8906, 0.0, 0.3438, 0.125, 0.3438, 0.0, 0.2609, 0.0, 0.4219, 0.125, 0.3438, 0.0, 0.3438, 0.9757, 0.9922, 0.8438, 0.9062, 0.9757, 0.9062, 0.8438, 0.9922, 0.8438, 0.9062, 0.9757, 0.9922, 0.625, 0.9922, 0.625, 0.8828, 0.5156, 0.9922, 0.875, 0.9922, 0.625, 0.8828, 0.625, 0.9922, 0.875, 0.9922, 0.875, 0.8828, 0.625, 0.8828, 0.9757, 0.9922, 0.875, 0.8828, 0.875, 0.9922, -0.25, 0.3438, 0.0, 0.3438, -0.25, 0.2609, -0.25, 0.4219, 0.0, 0.3438, -0.25, 0.3438, 0.5, 0.3438, 0.75, 0.4219, 0.75, 0.3438, 0.3751, 0.4219, 0.75, 0.4219, 0.5, 0.3438, 0.5, 0.7422, 0.625, 0.6875, 0.5, 0.6875, 0.625, 0.7422, 0.625, 0.6875, 0.5, 0.7422, 0.125, 0.3438, 0.0, 0.4219, 0.25, 0.4219, 0.0, 0.3438, 0.0, 0.4219, 0.125, 0.3438, 0.0625, 0.2609, 0.0, 0.3438, 0.125, 0.3438, 0.2, 0.2383, 0.3, 0.1495, 0.01562, 0.2383, 0.0, 0.4219, 0.25, 0.4219, 0.125, 0.3438, 0.625, 0.7422, 0.75, 0.7422, 0.625, 0.6875, 0.875, 0.4531, 0.75, 0.4219, 0.75, 0.4844, 0.875, 0.4531, 0.75, 0.4219, 0.75, 0.4844, 0.875, 0.4531, 0.75, 0.4219, 0.75, 0.4844, 0.875, 0.4531, 0.75, 0.4219, 0.75, 0.4844, 0.5001, 0.4531, 0.3751, 0.4219, 0.3751, 0.4844, 0.07424, 0.2207, 0.1953, 0.2999, 9.968e-05, 0.4028, 0.1433, 0.431, 9.968e-05, 0.4028, 0.1953, 0.2999, 9.968e-05, 0.4028, 0.1433, 0.431, 0.1417, 0.5719, 9.968e-05, 0.4028, 0.1417, 0.5719, 9.973e-05, 0.599, 0.0779, 0.7811, 0.001626, 0.5978, 0.1443, 0.5688, 0.1993, 0.6991, 0.0779, 0.7811, 0.1443, 0.5688, 0.3004, 0.7986, 0.0779, 0.7811, 0.1993, 0.6991, 0.03934, 0.9999, 0.2716, 2.384e-07, 0.03934, 1.192e-07, 0.2716, 2.384e-07, 0.03934, 0.9999, 0.2716, 0.9999, 0.5039, 1.192e-07, 0.2716, 0.9999, 0.5039, 0.9999, 0.6165, 0.7759, 0.7702, 0.6121, 0.9937, 0.7077, 0.2716, 0.9999, 0.5039, 1.192e-07, 0.2716, 2.384e-07, 0.7696, 0.3826, 0.6037, 0.2319, 0.6938, 7.15e-05, 0.9685, 0.9999, 0.7362, 0.9999, 0.9685, 2.98e-08, 0.2389, 0.3783, 0.2301, 0.6085, 0.01957, 0.2807, 0.5039, 1.192e-07, 0.5039, 0.9999, 0.7362, 0.0, 0.7362, 0.9999, 0.7362, 0.0, 0.5039, 0.9999, 0.6037, 0.2319, 0.3873, 0.2187, 0.6938, 7.15e-05, 0.7702, 0.6121, 0.7696, 0.3826, 0.9937, 0.7077, 0.3952, 0.7621, 0.6165, 0.7759, 0.3017, 0.9973, 0.9685, 0.0, 0.7362, 0.9999, 0.9685, 0.9999, 0.9685, 0.0, 0.7362, 0.0, 0.7362, 0.9999, 0.7362, 0.9999, 0.7362, 0.0, 0.9685, 2.98e-08, 0.03934, 0.9999, 0.03934, 2.98e-08, 0.2716, 0.0, 0.2716, 0.0, 0.2716, 0.9999, 0.03934, 0.9999, 0.5039, 0.9999, 0.2716, 0.9999, 0.2716, 0.0, 0.5039, 0.9999, 0.2716, 0.0, 0.5039, -2.98e-08, 0.7362, 0.0, 0.7362, 0.9999, 0.5039, -2.98e-08, 0.5039, 0.9999, 0.5039, -2.98e-08, 0.7362, 0.9999, 0.1417, 0.5719, 0.07269, 0.781, 9.973e-05, 0.599, 0.07269, 0.781, 0.1417, 0.5719, 0.1948, 0.7023, 0.9546, 0.625, 0.9546, 0.75, 0.3287, 0.75, 0.3287, 0.75, 0.3287, 0.625, 0.9546, 0.625, 0.3287, 0.875, 0.3287, 0.75, 0.9546, 0.75, 0.3287, 0.5, 0.9546, 0.625, 0.3287, 0.625, 0.9546, 0.625, 0.3287, 0.5, 0.9546, 0.5, 0.9546, 0.375, 0.9546, 0.5, 0.3287, 0.5, 0.0779, 0.7811, 0.3004, 0.7986, 0.2193, 0.9199, 9.984e-05, 0.3989, 0.1443, 0.5688, 0.001626, 0.5978, 0.1445, 0.4278, 0.1443, 0.5688, 9.984e-05, 0.3989, 0.1981, 0.2969, 0.1445, 0.4278, 9.984e-05, 0.3989, 0.1981, 0.2969, 9.984e-05, 0.3989, 0.07742, 0.2145, 0.07742, 0.2145, 0.2979, 0.1965, 0.1981, 0.2969, 0.2979, 0.1965, 0.07742, 0.2145, 0.2179, 0.0758, 0.4007, 9.984e-05, 0.2979, 0.1965, 0.2179, 0.0758, 0.4007, 9.984e-05, 0.4289, 0.1442, 0.2979, 0.1965, 0.4289, 0.1442, 0.4007, 9.984e-05, 0.5708, 0.1429, 0.5992, 0.0004574, 0.5708, 0.1429, 0.4007, 9.984e-05, 0.1948, 0.7023, 0.2118, 0.9236, 0.07269, 0.781, 0.1948, 0.7023, 0.294, 0.8018, 0.2118, 0.9236, 0.294, 0.8018, 0.4243, 0.857, 0.2118, 0.9236, 0.2118, 0.9236, 0.4243, 0.857, 0.3958, 0.9996, 0.5944, 0.9999, 0.6969, 0.8023, 0.7779, 0.9231, 0.6969, 0.8023, 0.5944, 0.9999, 0.5654, 0.8557, 0.5654, 0.8557, 0.5944, 0.9999, 0.4243, 0.857, 0.5944, 0.9999, 0.3958, 0.9996, 0.4243, 0.857, 0.3287, 0.5, 0.3287, 0.375, 0.9546, 0.375, 0.3287, 0.25, 0.9546, 0.375, 0.3287, 0.375, 0.9546, 0.375, 0.3287, 0.25, 0.9546, 0.25, 0.9546, 0.125, 0.9546, 0.25, 0.3287, 0.25, 0.3287, 0.25, 0.3287, 0.125, 0.9546, 0.125, 0.3287, 3.976e-05, 0.9546, 0.125, 0.3287, 0.125, 0.9546, 4.005e-05, 0.9546, 0.125, 0.3287, 3.976e-05, 0.9546, 0.875, 0.3287, 0.875, 0.9546, 0.75, 0.3287, 1.0, 0.3287, 0.875, 0.9546, 0.875, 0.9546, 1.0, 0.3287, 1.0, 0.9546, 0.875, 0.9546, 0.125, 0.3287, 3.983e-05, 0.9546, 3.971e-05, 0.3287, 3.983e-05, 0.9546, 0.125, 0.3287, 0.125, 0.3287, 0.25, 0.3287, 0.125, 0.9546, 0.125, 0.9546, 0.125, 0.9546, 0.25, 0.3287, 0.25, 0.9546, 0.375, 0.3287, 0.25, 0.9546, 0.25, 0.3287, 0.25, 0.9546, 0.375, 0.3287, 0.375, 0.3287, 0.5, 0.3287, 0.375, 0.9546, 0.375, 0.9546, 0.375, 0.9546, 0.5, 0.3287, 0.5, 0.9546, 0.625, 0.3287, 0.5, 0.9546, 0.5, 0.3287, 0.5, 0.9546, 0.625, 0.3287, 0.625, 0.3287, 0.875, 0.9546, 0.875, 0.3287, 1.0, 0.3287, 1.0, 0.9546, 0.875, 0.9546, 1.0, 0.3287, 0.75, 0.9546, 0.875, 0.3287, 0.875, 0.9546, 0.75, 0.9546, 0.875, 0.3287, 0.75, 0.9546, 0.625, 0.9546, 0.75, 0.3287, 0.75, 0.3287, 0.625, 0.9546, 0.625, 0.3287, 0.75, 0.9708, 0.6953, 0.8603, 0.8606, 1.01, 0.5002, 0.6948, 0.971, 0.4998, 1.01, 0.8603, 0.8606, 0.2936, 0.1995, 0.1433, 0.431, 0.1953, 0.2999, 0.1397, 0.1394, -0.009694, 0.4998, 0.02919, 0.3047, -0.009694, 0.4998, 0.1394, 0.8603, 0.02902, 0.6948, 0.1394, 0.8603, 0.4998, 1.01, 0.3047, 0.9708, 0.971, 0.3052, 1.01, 0.5002, 0.8606, 0.1397, 0.6953, 0.02919, 0.8606, 0.1397, 0.5002, -0.009694, 0.1397, 0.1394, 0.5002, -0.009694, 0.8606, 0.1397, 0.8606, 0.1397, 1.01, 0.5002, 0.8603, 0.8606, 0.4998, 1.01, 0.1394, 0.8603, 0.8603, 0.8606, -0.009694, 0.4998, 0.1397, 0.1394, 0.1394, 0.8603, 0.1397, 0.1394, 0.8606, 0.1397, 0.1394, 0.8603, 0.8603, 0.8606, 0.1394, 0.8603, 0.8606, 0.1397, 0.2115, 0.07898, 0.1953, 0.2999, 0.07424, 0.2207, 0.1953, 0.2999, 0.2115, 0.07898, 0.2936, 0.1995, 0.2936, 0.1995, 0.2115, 0.07898, 0.4233, 0.1441, 0.2115, 0.07898, 0.3939, 0.002109, 0.4233, 0.1441, 0.3939, 0.002109, 0.592, 9.968e-05, 0.4233, 0.1441, 0.4233, 0.1441, 0.592, 9.968e-05, 0.564, 0.1442, 0.564, 0.1442, 0.592, 9.968e-05, 0.6955, 0.1969, 0.592, 9.968e-05, 0.7759, 0.07565, 0.6955, 0.1969, 0.7759, 0.07565, 0.9175, 0.2158, 0.6955, 0.1969, 0.6955, 0.1969, 0.9175, 0.2158, 0.7945, 0.2978, 0.7945, 0.2978, 0.9175, 0.2158, 0.8501, 0.4285, 0.9175, 0.2158, 0.9939, 0.4008, 0.8501, 0.4285, 0.8501, 0.4285, 0.9939, 0.4008, 0.8513, 0.5703, 0.9939, 0.4008, 0.9936, 0.5987, 0.8513, 0.5703, 0.9936, 0.5987, 0.9182, 0.7824, 0.8513, 0.5703, 0.8513, 0.5703, 0.9182, 0.7824, 0.7957, 0.7009, 0.7957, 0.7009, 0.9182, 0.7824, 0.6969, 0.8023, 0.9182, 0.7824, 0.7779, 0.9231, 0.6969, 0.8023, 0.9703, 0.6964, 0.8594, 0.8615, 1.01, 0.5015, 0.6937, 0.9715, 0.4985, 1.01, 0.8594, 0.8615, 0.5015, -0.009692, 0.1406, 0.1385, 0.3063, 0.02854, 0.1406, 0.1385, -0.009691, 0.4985, 0.02967, 0.3036, -0.009691, 0.4985, 0.1385, 0.8594, 0.02854, 0.6937, 0.1385, 0.8594, 0.4985, 1.01, 0.3036, 0.9703, 0.9715, 0.3063, 1.01, 0.5015, 0.8615, 0.1406, 0.6964, 0.02967, 0.8615, 0.1406, 0.5015, -0.009692, 0.1406, 0.1385, 0.5015, -0.009692, 0.8615, 0.1406, 0.8615, 0.1406, 1.01, 0.5015, 0.8594, 0.8615, 0.4985, 1.01, 0.1385, 0.8594, 0.8594, 0.8615, -0.009691, 0.4985, 0.1406, 0.1385, 0.1385, 0.8594, 0.1406, 0.1385, 0.8615, 0.1406, 0.1385, 0.8594, 0.8594, 0.8615, 0.1385, 0.8594, 0.8615, 0.1406, 0.7828, 0.07624, 0.5708, 0.1429, 0.5992, 0.0004574, 0.5708, 0.1429, 0.7828, 0.07624, 0.701, 0.1987, 0.701, 0.1987, 0.7828, 0.07624, 0.8024, 0.2977, 0.7828, 0.07624, 0.9233, 0.2168, 0.8024, 0.2977, 0.9233, 0.2168, 0.9999, 0.4004, 0.8024, 0.2977, 0.8024, 0.2977, 0.9999, 0.4004, 0.8555, 0.4293, 0.8555, 0.4293, 0.9999, 0.4004, 0.857, 0.5707, 0.9999, 0.4004, 0.9998, 0.5991, 0.857, 0.5707, 0.9998, 0.5991, 0.9239, 0.7834, 0.857, 0.5707, 0.857, 0.5707, 0.9239, 0.7834, 0.8016, 0.7013, 0.8016, 0.7013, 0.9239, 0.7834, 0.7023, 0.8012, 0.9239, 0.7834, 0.7817, 0.9233, 0.7023, 0.8012, 0.7023, 0.8012, 0.7817, 0.9233, 0.572, 0.8549, 0.7817, 0.9233, 0.5993, 0.997, 0.572, 0.8549, 0.5993, 0.997, 0.4016, 0.997, 0.572, 0.8549, 0.572, 0.8549, 0.4016, 0.997, 0.4308, 0.8539, 0.4308, 0.8539, 0.4016, 0.997, 0.3004, 0.7986, 0.4016, 0.997, 0.2193, 0.9199, 0.3004, 0.7986, 0.7793, 0.375, 0.3101, 0.375, 0.7793, 0.25, 0.3101, 0.375, 0.3101, 0.25, 0.7793, 0.25, 0.3101, 0.25, 0.3101, 0.125, 0.7793, 0.25, 0.7793, 0.25, 0.3101, 0.125, 0.7793, 0.125, 0.7793, 5.847e-05, 0.3101, 0.125, 0.3101, 5.847e-05, 0.7793, 0.125, 0.3101, 0.125, 0.7793, 5.847e-05, 0.7793, 0.5, 0.3101, 0.375, 0.7793, 0.375, 0.3101, 0.375, 0.7793, 0.5, 0.3101, 0.5, 0.3101, 0.625, 0.3101, 0.5, 0.7793, 0.5, 0.7793, 0.5, 0.7793, 0.625, 0.3101, 0.625, 0.7793, 0.75, 0.3101, 0.625, 0.7793, 0.625, 0.3101, 0.625, 0.7793, 0.75, 0.3101, 0.75, 0.3101, 0.875, 0.3101, 0.75, 0.7793, 0.75, 0.7793, 0.75, 0.7793, 0.875, 0.3101, 0.875, 0.7793, 0.9999, 0.3101, 0.875, 0.7793, 0.875, 0.3101, 0.875, 0.7793, 0.9999, 0.3101, 0.9999, 0.3101, 5.848e-05, 0.7793, 5.848e-05, 0.3101, 0.125, 0.7793, 5.848e-05, 0.7793, 0.125, 0.3101, 0.125, 0.3101, 0.125, 0.7793, 0.125, 0.3101, 0.25, 0.3101, 0.9999, 0.3101, 0.875, 0.7793, 0.9999, 0.7793, 0.9999, 0.3101, 0.875, 0.7793, 0.875, 0.7793, 0.75, 0.7793, 0.875, 0.3101, 0.875, 0.3101, 0.875, 0.3101, 0.75, 0.7793, 0.75, 0.3101, 0.625, 0.7793, 0.75, 0.3101, 0.75, 0.7793, 0.75, 0.3101, 0.625, 0.7793, 0.625, 0.7793, 0.5, 0.7793, 0.625, 0.3101, 0.625, 0.3101, 0.625, 0.3101, 0.5, 0.7793, 0.5, 0.3101, 0.375, 0.7793, 0.5, 0.3101, 0.5, 0.7793, 0.5, 0.3101, 0.375, 0.7793, 0.375, 0.7793, 0.125, 0.7793, 0.25, 0.3101, 0.25, 0.7793, 0.25, 0.7793, 0.375, 0.3101, 0.375, 0.3101, 0.375, 0.3101, 0.25, 0.7793, 0.25, 0.5778, 0.8966, 0.7193, 0.8347, 0.6003, 0.9999, 0.6003, 0.9999, 0.7193, 0.8347, 0.778, 0.918, 0.5778, 0.8966, 0.6003, 0.9999, 0.4222, 0.8995, 0.6003, 0.9999, 0.4033, 0.9999, 0.4222, 0.8995, 0.2201, 0.9283, 0.4222, 0.8995, 0.4033, 0.9999, 0.4222, 0.8995, 0.2201, 0.9283, 0.2787, 0.8391, 0.1646, 0.7301, 0.2787, 0.8391, 0.2201, 0.9283, 0.2201, 0.9283, 0.07946, 0.788, 0.1646, 0.7301, 0.0007423, 0.6056, 0.1646, 0.7301, 0.07946, 0.788, 0.1646, 0.7301, 0.0007423, 0.6056, 0.106, 0.5838, 0.1015, 0.4255, 0.106, 0.5838, 0.0007423, 0.6056, 0.0007423, 0.6056, 9.959e-05, 0.4064, 0.1015, 0.4255, 0.07327, 0.221, 0.1015, 0.4255, 9.959e-05, 0.4064, 0.1015, 0.4255, 0.07327, 0.221, 0.1634, 0.2797, 0.2713, 0.1648, 0.1634, 0.2797, 0.07327, 0.221, 0.07327, 0.221, 0.2131, 0.07975, 0.2713, 0.1648, 0.3954, 9.959e-05, 0.2713, 0.1648, 0.2131, 0.07975, 0.2713, 0.1648, 0.3954, 9.959e-05, 0.4176, 0.1048, 0.4176, 0.1048, 0.3954, 9.959e-05, 0.5738, 0.101, 0.3954, 9.959e-05, 0.5931, 9.969e-05, 0.5738, 0.101, 0.5931, 9.969e-05, 0.7776, 0.07289, 0.5738, 0.101, 0.5738, 0.101, 0.7776, 0.07289, 0.7186, 0.1616, 0.7186, 0.1616, 0.7776, 0.07289, 0.8292, 0.271, 0.7776, 0.07289, 0.9148, 0.2143, 0.8292, 0.271, 0.9148, 0.2143, 0.992, 0.3965, 0.8292, 0.271, 0.8292, 0.271, 0.992, 0.3965, 0.8874, 0.416, 0.8874, 0.416, 0.992, 0.3965, 0.8846, 0.5733, 0.992, 0.3965, 0.9862, 0.5938, 0.8846, 0.5733, 0.9862, 0.5938, 0.9149, 0.7781, 0.8846, 0.5733, 0.8846, 0.5733, 0.9149, 0.7781, 0.8253, 0.7212, 0.8253, 0.7212, 0.9149, 0.7781, 0.7193, 0.8347, 0.9149, 0.7781, 0.778, 0.918, 0.7193, 0.8347, 0.1598, 0.7311, 0.2702, 0.8415, 0.2125, 0.9278, 0.2125, 0.9278, 0.07593, 0.7864, 0.1598, 0.7311, 0.2702, 0.8415, 0.4134, 0.9004, 0.2125, 0.9278, 0.2125, 0.9278, 0.4134, 0.9004, 0.3946, 0.9988, 0.5903, 0.9999, 0.3946, 0.9988, 0.4134, 0.9004, 0.4134, 0.9004, 0.5688, 0.8977, 0.5903, 0.9999, 0.7145, 0.8371, 0.5903, 0.9999, 0.5688, 0.8977, 0.5903, 0.9999, 0.7145, 0.8371, 0.7717, 0.9205, 0.9114, 0.7799, 0.7717, 0.9205, 0.7145, 0.8371, 0.7145, 0.8371, 0.823, 0.7221, 0.9114, 0.7799, 0.8854, 0.576, 0.9114, 0.7799, 0.823, 0.7221, 0.9114, 0.7799, 0.8854, 0.576, 0.9851, 0.5951, 0.9851, 0.3961, 0.9851, 0.5951, 0.8854, 0.576, 0.8854, 0.576, 0.8815, 0.4172, 0.9851, 0.3961, 0.8231, 0.2702, 0.9851, 0.3961, 0.8815, 0.4172, 0.9851, 0.3961, 0.8231, 0.2702, 0.9071, 0.2136, 0.7669, 0.07268, 0.9071, 0.2136, 0.8231, 0.2702, 0.8231, 0.2702, 0.7088, 0.1604, 0.7669, 0.07268, 0.7088, 0.1604, 0.5644, 0.09931, 0.7669, 0.07268, 0.7669, 0.07268, 0.5644, 0.09931, 0.5832, 9.924e-05, 0.5832, 9.924e-05, 0.5644, 0.09931, 0.3852, 0.0001166, 0.5644, 0.09931, 0.407, 0.1025, 0.3852, 0.0001166, 0.407, 0.1025, 0.2635, 0.1638, 0.3852, 0.0001166, 0.3852, 0.0001166, 0.2635, 0.1638, 0.2057, 0.08109, 0.2057, 0.08109, 0.2635, 0.1638, 0.06722, 0.222, 0.2635, 0.1638, 0.1559, 0.2776, 0.06722, 0.222, 0.1559, 0.2776, 0.1006, 0.4253, 0.06722, 0.222, 0.06722, 0.222, 0.1006, 0.4253, 0.0002969, 0.4077, 0.0002969, 0.4077, 0.1006, 0.4253, 9.924e-05, 0.6054, 0.1006, 0.4253, 0.1029, 0.5853, 9.924e-05, 0.6054, 0.1029, 0.5853, 0.1598, 0.7311, 9.924e-05, 0.6054, 9.924e-05, 0.6054, 0.1598, 0.7311, 0.07593, 0.7864, 0.6259, 0.375, 0.6259, 0.25, -3.725e-07, 0.25, -3.725e-07, 0.25, 4.47e-08, 0.375, 0.6259, 0.375, 4.47e-08, 0.125, -3.725e-07, 0.25, 0.6259, 0.25, 4.47e-08, 0.5, 0.6259, 0.375, 4.47e-08, 0.375, 0.6259, 0.375, 4.47e-08, 0.5, 0.6259, 0.5, 0.6259, 0.625, 0.6259, 0.5, 4.47e-08, 0.5, 4.47e-08, 0.5, 4.47e-08, 0.625, 0.6259, 0.625, 4.47e-08, 0.75, 0.6259, 0.625, 4.47e-08, 0.625, 0.6259, 0.625, 4.47e-08, 0.75, 0.6259, 0.75, 0.6259, 0.875, 0.6259, 0.75, 4.47e-08, 0.75, 4.47e-08, 0.75, 5.215e-07, 0.875, 0.6259, 0.875, 5.215e-07, 0.9335, 0.6259, 0.875, 5.215e-07, 0.875, 0.6259, 0.9335, 0.6259, 0.875, 5.215e-07, 0.9335, 0.6259, 0.125, 4.47e-08, 0.125, 0.6259, 0.25, 4.47e-08, 0.01959, 4.47e-08, 0.125, 0.6259, 0.125, 0.6259, 0.01959, 4.47e-08, 0.01959, 0.6259, 0.125, 0.6259, 0.125, 5.616e-05, 0.01959, 0.6259, 0.01959, 5.616e-05, 0.01959, 0.6259, 0.125, 5.623e-05, 0.125, 5.631e-05, 0.25, 5.623e-05, 0.125, 0.6259, 0.125, 0.6259, 0.125, 0.6259, 0.25, 5.631e-05, 0.25, 0.6259, 0.375, 5.631e-05, 0.25, 0.6259, 0.25, 5.631e-05, 0.25, 0.6259, 0.375, 5.637e-05, 0.375, 5.643e-05, 0.5, 5.637e-05, 0.375, 0.6259, 0.375, 0.6259, 0.375, 0.6259, 0.5, 5.643e-05, 0.5, 0.6259, 0.625, 5.643e-05, 0.5, 0.6259, 0.5, 5.643e-05, 0.5, 0.6259, 0.625, 5.649e-05, 0.625, 5.655e-05, 0.875, 0.6259, 0.875, 5.652e-05, 0.9335, 5.652e-05, 0.9335, 0.6259, 0.875, 0.6259, 0.9335, 5.655e-05, 0.75, 0.6259, 0.875, 5.655e-05, 0.875, 0.6259, 0.75, 0.6259, 0.875, 5.655e-05, 0.75, 0.6259, 0.625, 0.6259, 0.75, 5.655e-05, 0.75, 5.649e-05, 0.625, 0.6259, 0.625, 5.655e-05, 0.75, 0.4151, 0.8916, 0.5725, 0.8904, 0.3958, 0.9963, 0.3958, 0.9963, 0.5725, 0.8904, 0.5939, 0.9908, 0.4151, 0.8916, 0.3958, 0.9963, 0.2704, 0.8346, 0.3958, 0.9963, 0.214, 0.9203, 0.2704, 0.8346, 0.07131, 0.7832, 0.2704, 0.8346, 0.214, 0.9203, 0.2704, 0.8346, 0.07131, 0.7832, 0.16, 0.7243, 0.1013, 0.5795, 0.16, 0.7243, 0.07131, 0.7832, 0.07131, 0.7832, 9.98e-05, 0.5983, 0.1013, 0.5795, 0.0001633, 0.4003, 0.1013, 0.5795, 9.98e-05, 0.5983, 0.1013, 0.5795, 0.0001633, 0.4003, 0.1053, 0.4222, 0.1643, 0.2749, 0.1053, 0.4222, 0.0001633, 0.4003, 0.0001633, 0.4003, 0.07868, 0.217, 0.1643, 0.2749, 0.2196, 0.07562, 0.1643, 0.2749, 0.07868, 0.217, 0.1643, 0.2749, 0.2196, 0.07562, 0.2791, 0.1655, 0.4246, 0.1024, 0.2791, 0.1655, 0.2196, 0.07562, 0.2196, 0.07562, 0.4047, 0.0009131, 0.4246, 0.1024, 0.6043, 9.98e-05, 0.4246, 0.1024, 0.4047, 0.0009131, 0.4246, 0.1024, 0.6043, 9.98e-05, 0.5833, 0.1055, 0.5833, 0.1055, 0.6043, 9.98e-05, 0.7296, 0.1634, 0.6043, 9.98e-05, 0.7869, 0.07779, 0.7296, 0.1634, 0.7869, 0.07779, 0.9286, 0.217, 0.7296, 0.1634, 0.7296, 0.1634, 0.9286, 0.217, 0.8397, 0.2759, 0.8397, 0.2759, 0.9286, 0.217, 0.899, 0.4196, 0.9286, 0.217, 0.9999, 0.4008, 0.899, 0.4196, 0.9999, 0.4008, 0.9999, 0.5986, 0.899, 0.4196, 0.899, 0.4196, 0.9999, 0.5986, 0.8961, 0.5756, 0.8961, 0.5756, 0.9999, 0.5986, 0.8326, 0.7183, 0.9999, 0.5986, 0.9164, 0.7777, 0.8326, 0.7183, 0.9164, 0.7777, 0.7756, 0.9149, 0.8326, 0.7183, 0.8326, 0.7183, 0.7756, 0.9149, 0.7168, 0.8258, 0.7168, 0.8258, 0.7756, 0.9149, 0.5725, 0.8904, 0.7756, 0.9149, 0.5939, 0.9908, 0.5725, 0.8904, 0.1598, 0.7311, 0.2702, 0.8415, 0.2125, 0.9278, 0.2125, 0.9278, 0.07593, 0.7864, 0.1598, 0.7311, 0.2702, 0.8415, 0.4134, 0.9004, 0.2125, 0.9278, 0.2125, 0.9278, 0.4134, 0.9004, 0.3946, 0.9988, 0.5903, 0.9999, 0.3946, 0.9988, 0.4134, 0.9004, 0.4134, 0.9004, 0.5688, 0.8977, 0.5903, 0.9999, 0.7145, 0.8371, 0.5903, 0.9999, 0.5688, 0.8977, 0.5903, 0.9999, 0.7145, 0.8371, 0.7717, 0.9205, 0.9114, 0.7799, 0.7717, 0.9205, 0.7145, 0.8371, 0.7145, 0.8371, 0.823, 0.7221, 0.9114, 0.7799, 0.8854, 0.576, 0.9114, 0.7799, 0.823, 0.7221, 0.9114, 0.7799, 0.8854, 0.576, 0.9851, 0.5951, 0.9851, 0.3961, 0.9851, 0.5951, 0.8854, 0.576, 0.8854, 0.576, 0.8815, 0.4172, 0.9851, 0.3961, 0.8231, 0.2702, 0.9851, 0.3961, 0.8815, 0.4172, 0.9851, 0.3961, 0.8231, 0.2702, 0.9071, 0.2136, 0.7669, 0.07268, 0.9071, 0.2136, 0.8231, 0.2702, 0.8231, 0.2702, 0.7088, 0.1604, 0.7669, 0.07268, 0.7088, 0.1604, 0.5644, 0.09931, 0.7669, 0.07268, 0.7669, 0.07268, 0.5644, 0.09931, 0.5832, 9.924e-05, 0.5832, 9.924e-05, 0.5644, 0.09931, 0.3852, 0.0001166, 0.5644, 0.09931, 0.407, 0.1025, 0.3852, 0.0001166, 0.407, 0.1025, 0.2635, 0.1638, 0.3852, 0.0001166, 0.3852, 0.0001166, 0.2635, 0.1638, 0.2057, 0.08109, 0.2057, 0.08109, 0.2635, 0.1638, 0.06722, 0.222, 0.2635, 0.1638, 0.1559, 0.2776, 0.06722, 0.222, 0.1559, 0.2776, 0.1006, 0.4253, 0.06722, 0.222, 0.06722, 0.222, 0.1006, 0.4253, 0.0002967, 0.4077, 0.0002967, 0.4077, 0.1006, 0.4253, 9.924e-05, 0.6054, 0.1006, 0.4253, 0.1029, 0.5853, 9.924e-05, 0.6054, 0.1029, 0.5853, 0.1598, 0.7311, 9.924e-05, 0.6054, 9.924e-05, 0.6054, 0.1598, 0.7311, 0.07593, 0.7864, 0.8327, 0.1443, 0.1674, 0.8557, 0.1443, 0.1674, 0.8327, 0.1443, 0.8558, 0.8326, 0.1674, 0.8557, 0.8327, 0.1443, 0.9868, 0.4837, 0.8558, 0.8326, 0.4837, 0.01327, 0.8327, 0.1443, 0.1443, 0.1674, 0.0133, 0.5163, 0.1443, 0.1674, 0.1674, 0.8557, 0.1674, 0.8557, 0.8558, 0.8326, 0.5164, 0.9867, 0.3873, 0.2187, 0.2389, 0.3783, 0.01957, 0.2807, 0.2301, 0.6085, 0.3952, 0.7621, 0.3017, 0.9973, 0.6938, 7.15e-05, 0.9781, 0.2862, 0.7696, 0.3826, 0.2311, 0.3914, 0.2399, 0.6217, 0.0214, 0.7193, 0.6938, 7.15e-05, 0.3873, 0.2187, 0.3045, 7.15e-05, 0.01957, 0.2807, 0.3045, 7.15e-05, 0.3873, 0.2187, 0.01957, 0.2807, 0.2301, 0.6085, 0.01953, 0.6999, 0.9937, 0.7077, 0.7696, 0.3826, 0.9781, 0.2862, 0.3017, 0.9973, 0.01953, 0.6999, 0.2301, 0.6085, 0.3017, 0.9973, 0.6165, 0.7759, 0.7019, 0.9999, 0.9937, 0.7077, 0.7019, 0.9999, 0.6165, 0.7759, 0.3877, 0.7813, 0.6033, 0.7681, 0.693, 0.9999, 0.7692, 0.3879, 0.6161, 0.2241, 0.9919, 0.2923, 0.6033, 0.7681, 0.7686, 0.6174, 0.693, 0.9999, 0.2399, 0.6217, 0.3877, 0.7813, 0.0214, 0.7193, 0.3956, 0.2379, 0.2311, 0.3914, 0.3025, 0.002686, 0.7686, 0.6174, 0.7692, 0.3879, 0.9919, 0.2923, 0.6161, 0.2241, 0.3956, 0.2379, 0.3025, 0.002686, 0.693, 0.9999, 0.3052, 0.9999, 0.3877, 0.7813, 0.693, 0.9999, 0.7686, 0.6174, 0.9762, 0.7138, 0.9919, 0.2923, 0.9762, 0.7138, 0.7686, 0.6174, 0.9919, 0.2923, 0.6161, 0.2241, 0.7012, 7.15e-05, 0.0214, 0.7193, 0.3877, 0.7813, 0.3052, 0.9999, 0.3025, 0.002686, 0.7012, 7.15e-05, 0.6161, 0.2241, 0.3025, 0.002686, 0.2311, 0.3914, 0.0214, 0.3001, 0.0214, 0.7193, 0.0214, 0.3001, 0.2311, 0.3914])
me_polygon12.materials.append(mat_al_handrf_m)
me_polygon12.use_remesh_preserve_volume = False
me_polygon12.use_remesh_preserve_attributes = False
me_polygon12.use_mirror_vertex_groups = False
me_polygon12.update()
me_plane_001 = bpy.data.meshes.new('Plane.001')
me_plane_001.from_pydata([(0.06399, -9.628, -0.6481), (1.683, -9.628, -0.6481), (0.8735, -11.58, -0.6481), (2.018, -10.44, -0.6481), (0.4354, -11.5, -0.6481), (-0.1842, -9.999, -0.6481), (1.312, -9.38, -0.6481), (1.931, -10.88, -0.6481), (1.312, -11.5, -0.6481), (-0.1842, -10.88, -0.6481), (0.4354, -9.38, -0.6481), (1.931, -9.999, -0.6481), (1.683, -11.25, -0.6481), (0.06399, -11.25, -0.6481), (0.8735, -9.293, -0.6481), (-0.2713, -10.44, -0.6481), (1.488, -9.823, -0.4503), (0.2586, -9.823, -0.4503), (1.488, -11.05, -0.4503), (0.2586, -11.05, -0.4503), (1.743, -10.44, -0.4503), (0.8735, -9.568, -0.4503), (0.8735, -11.31, -0.4503), (0.003882, -10.44, -0.4503), (1.677, -10.1, -0.4503), (0.5407, -9.634, -0.4503), (1.206, -11.24, -0.4503), (0.07008, -10.77, -0.4503), (1.677, -10.77, -0.4503), (1.206, -9.634, -0.4503), (0.5407, -11.24, -0.4503), (0.07008, -10.1, -0.4503)], [], [(8, 12, 18), (26, 8, 18), (22, 8, 26), (8, 22, 2), (7, 18, 12), (28, 18, 7), (20, 28, 7), (20, 7, 3), (3, 24, 20), (24, 3, 11), (1, 24, 11), (1, 16, 24), (16, 1, 29), (6, 29, 1), (27, 19, 23), (30, 22, 19), (21, 16, 29), (16, 20, 24), (20, 18, 28), (18, 22, 26), (31, 23, 17), (25, 17, 21), (16, 21, 17), (17, 23, 19), (22, 18, 19), (20, 16, 18), (16, 17, 18), (19, 18, 17), (14, 29, 6), (29, 14, 21), (21, 14, 25), (14, 10, 25), (10, 0, 25), (25, 0, 17), (17, 0, 31), (0, 5, 31), (5, 15, 31), (31, 15, 23), (23, 15, 27), (15, 9, 27), (27, 9, 19), (9, 13, 19), (13, 4, 19), (19, 4, 30), (30, 4, 22), (4, 2, 22)])
_uv = me_plane_001.uv_layers.new(name='UVMap')
_uv.uv.foreach_set('vector', [-0.3199, 0.6602, -0.3163, 0.3314, -0.07981, 0.3799, -0.08158, 0.6142, -0.3199, 0.6602, -0.07981, 0.3799, 0.006715, 0.8307, -0.3199, 0.6602, -0.08158, 0.6142, -0.3199, 0.6602, 0.006715, 0.8307, -0.1938, 0.9639, -0.1902, 0.02766, -0.07981, 0.3799, -0.3163, 0.3314, 0.0106, 0.1641, -0.07981, 0.3799, -0.1902, 0.02766, 0.1762, 0.0005406, 0.0106, 0.1641, -0.1902, 0.02766, 0.1762, 0.0005406, -0.1902, 0.02766, 0.0468, -0.2016, 0.0468, -0.2016, 0.3912, -0.08647, 0.1762, 0.0005406, 0.3912, -0.08647, 0.0468, -0.2016, 0.3477, -0.3199, 0.671, -0.3177, 0.3912, -0.08647, 0.3477, -0.3199, 0.671, -0.3177, 0.6227, -0.08325, 0.3912, -0.08647, 0.6227, -0.08325, 0.671, -0.3177, 0.836, 0.004774, 0.9684, -0.1918, 0.836, 0.004774, 0.671, -0.3177, 0.7013, 0.03175, 0.8652, 0.1444, 0.5068, -0.009648, 0.9735, 0.3113, 1.01, 0.5068, 0.8652, 0.1444, -0.009648, 0.4932, 0.1348, 0.8556, 0.02654, 0.6887, 0.1348, 0.8556, 0.4932, 1.01, 0.2987, 0.9683, 0.4932, 1.01, 0.8556, 0.8652, 0.6887, 0.9735, 0.8556, 0.8652, 1.01, 0.5068, 0.9683, 0.7013, 0.3113, 0.02654, 0.5068, -0.009648, 0.1444, 0.1348, 0.03175, 0.2987, 0.1444, 0.1348, -0.009648, 0.4932, 0.1348, 0.8556, -0.009648, 0.4932, 0.1444, 0.1348, 0.1444, 0.1348, 0.5068, -0.009648, 0.8652, 0.1444, 1.01, 0.5068, 0.8556, 0.8652, 0.8652, 0.1444, 0.4932, 1.01, 0.1348, 0.8556, 0.8556, 0.8652, 0.1348, 0.8556, 0.1444, 0.1348, 0.8556, 0.8652, 0.8652, 0.1444, 0.8556, 0.8652, 0.1444, 0.1348, 1.197, 0.03636, 0.836, 0.004774, 0.9684, -0.1918, 0.836, 0.004774, 1.197, 0.03636, 0.9981, 0.1684, 0.9981, 0.1684, 1.197, 0.03636, 1.086, 0.3816, 1.197, 0.03636, 1.319, 0.3358, 1.086, 0.3816, 1.319, 0.3358, 1.32, 0.6594, 1.086, 0.3816, 1.086, 0.3816, 1.32, 0.6594, 1.084, 0.6129, 1.084, 0.6129, 1.32, 0.6594, 0.9971, 0.8285, 1.32, 0.6594, 1.197, 0.9597, 0.9971, 0.8285, 1.197, 0.9597, 0.9692, 1.194, 0.9971, 0.8285, 0.9971, 0.8285, 0.9692, 1.194, 0.8338, 0.9933, 0.8338, 0.9933, 0.9692, 1.194, 0.6202, 1.084, 0.9692, 1.194, 0.6658, 1.32, 0.6202, 1.084, 0.6202, 1.084, 0.6658, 1.32, 0.3872, 1.085, 0.6658, 1.32, 0.3409, 1.32, 0.3872, 1.085, 0.3409, 1.32, 0.03729, 1.197, 0.3872, 1.085, 0.3872, 1.085, 0.03729, 1.197, 0.1716, 0.9961, 0.1716, 0.9961, 0.03729, 1.197, 0.006715, 0.8307, 0.03729, 1.197, -0.1938, 0.9639, 0.006715, 0.8307])
me_plane_001.use_remesh_preserve_volume = False
me_plane_001.use_remesh_preserve_attributes = False
me_plane_001.use_mirror_vertex_groups = False
me_plane_001.update()

# ---- objects
ob_gavel = bpy.data.objects.new('Gavel', me_polygon12)
ob_soundblock = bpy.data.objects.new('Soundblock', me_plane_001)

# ---- transforms, parenting, visibility, modifiers, constraints
ob_gavel.location = (0.0, 4.849e-06, 29.76)
ob_gavel.lineart.crease_threshold = 0.0
ob_soundblock.location = (-0.8735, 10.44, 0.6267)
ob_soundblock.lineart.crease_threshold = 0.0

# ---- collection membership
col_collection_1.objects.link(ob_gavel)
col_collection_1.objects.link(ob_soundblock)

# ---- scene / render settings (as saved in the file)
scene.frame_start = 1; scene.frame_end = 250; scene.frame_set(1)
scene.render.engine = 'BLENDER_EEVEE_NEXT'
scene.render.resolution_percentage = 50
scene.render.dither_intensity = 0.0
scene.cycles.use_denoising = False
scene.cycles.samples = 128
scene.cycles.sampling_pattern = 'TABULATED_SOBOL'
scene.cycles.use_adaptive_sampling = False
scene.cycles.use_light_tree = False
scene.cycles.blur_glossy = 0.0
scene.cycles.sample_clamp_indirect = 0.0
scene.view_settings.view_transform = 'Standard'
bpy.context.view_layer.update()

# ---- added for rendering (the .blend has no active camera and no usable light): camera, sun
cam_auto = bpy.data.cameras.new('AutoCamera')
cam_auto.lens = 50.0
cam_auto.sensor_width = 36.0
cam_auto.clip_end = 1000.0
ob_auto_camera = bpy.data.objects.new('AutoCamera', cam_auto)
scene.collection.objects.link(ob_auto_camera)
ob_auto_camera.location = (6.95335, -8.34305, 8.37268)
ob_auto_camera.rotation_euler = (1.09748, -7.21219e-08, 0.694738)
scene.camera = ob_auto_camera
light_auto_sun = bpy.data.lights.new('AutoSun', 'SUN')
light_auto_sun.energy = 3.0
light_auto_sun.angle = 0.0523599
ob_auto_sun = bpy.data.objects.new('AutoSun', light_auto_sun)
scene.collection.objects.link(ob_auto_sun)
ob_auto_sun.rotation_euler = (0.872665, 0.174533, 0.523599)
bpy.context.view_layer.update()
